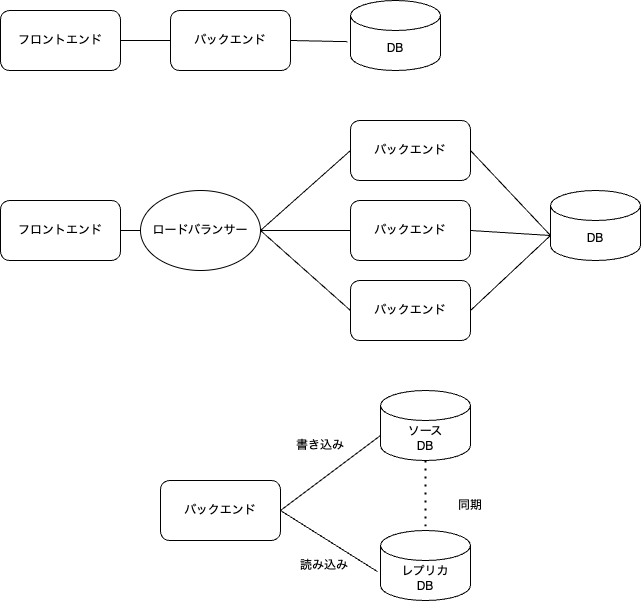

The diagram above was exported from draw.io. Its source (the exported page's mxGraphModel, read from the mxfile embedded in the PNG):
<mxGraphModel dx="897" dy="488" grid="1" gridSize="10" guides="1" tooltips="1" connect="1" arrows="1" fold="1" page="1" pageScale="1" pageWidth="827" pageHeight="1169" math="0" shadow="0">
  <root>
    <mxCell id="0" />
    <mxCell id="1" parent="0" />
    <mxCell id="2" value="バックエンド" style="rounded=1;whiteSpace=wrap;html=1;" vertex="1" parent="1">
      <mxGeometry x="264" y="100" width="120" height="60" as="geometry" />
    </mxCell>
    <mxCell id="3" value="DB" style="shape=cylinder3;whiteSpace=wrap;html=1;boundedLbl=1;backgroundOutline=1;size=15;" vertex="1" parent="1">
      <mxGeometry x="444" y="90" width="90" height="70" as="geometry" />
    </mxCell>
    <mxCell id="4" value="フロントエンド" style="rounded=1;whiteSpace=wrap;html=1;" vertex="1" parent="1">
      <mxGeometry x="94" y="100" width="120" height="60" as="geometry" />
    </mxCell>
    <mxCell id="5" value="" style="endArrow=none;html=1;entryX=1;entryY=0.5;entryDx=0;entryDy=0;exitX=0;exitY=0.5;exitDx=0;exitDy=0;" edge="1" parent="1" source="2" target="4">
      <mxGeometry width="50" height="50" relative="1" as="geometry">
        <mxPoint x="254" y="130" as="sourcePoint" />
        <mxPoint x="354" y="100" as="targetPoint" />
      </mxGeometry>
    </mxCell>
    <mxCell id="7" value="" style="endArrow=none;html=1;entryX=1;entryY=0.5;entryDx=0;entryDy=0;exitX=-0.033;exitY=0.588;exitDx=0;exitDy=0;exitPerimeter=0;" edge="1" parent="1" source="3" target="2">
      <mxGeometry width="50" height="50" relative="1" as="geometry">
        <mxPoint x="274" y="140" as="sourcePoint" />
        <mxPoint x="224" y="140" as="targetPoint" />
      </mxGeometry>
    </mxCell>
    <mxCell id="8" value="バックエンド" style="rounded=1;whiteSpace=wrap;html=1;" vertex="1" parent="1">
      <mxGeometry x="444" y="290" width="120" height="60" as="geometry" />
    </mxCell>
    <mxCell id="10" value="フロントエンド" style="rounded=1;whiteSpace=wrap;html=1;" vertex="1" parent="1">
      <mxGeometry x="94" y="290" width="120" height="60" as="geometry" />
    </mxCell>
    <mxCell id="11" value="" style="endArrow=none;html=1;entryX=1;entryY=0.5;entryDx=0;entryDy=0;exitX=0;exitY=0.5;exitDx=0;exitDy=0;" edge="1" parent="1" source="13" target="10">
      <mxGeometry width="50" height="50" relative="1" as="geometry">
        <mxPoint x="254" y="320" as="sourcePoint" />
        <mxPoint x="354" y="290" as="targetPoint" />
      </mxGeometry>
    </mxCell>
    <mxCell id="13" value="ロードバランサー" style="ellipse;whiteSpace=wrap;html=1;" vertex="1" parent="1">
      <mxGeometry x="234" y="280" width="120" height="80" as="geometry" />
    </mxCell>
    <mxCell id="14" value="" style="endArrow=none;html=1;entryX=1;entryY=0.5;entryDx=0;entryDy=0;exitX=0;exitY=0.5;exitDx=0;exitDy=0;" edge="1" parent="1" source="15" target="13">
      <mxGeometry width="50" height="50" relative="1" as="geometry">
        <mxPoint x="244" y="375.0000000000001" as="sourcePoint" />
        <mxPoint x="224" y="395.0000000000001" as="targetPoint" />
      </mxGeometry>
    </mxCell>
    <mxCell id="15" value="バックエンド" style="rounded=1;whiteSpace=wrap;html=1;" vertex="1" parent="1">
      <mxGeometry x="444" y="210" width="120" height="60" as="geometry" />
    </mxCell>
    <mxCell id="16" value="バックエンド" style="rounded=1;whiteSpace=wrap;html=1;" vertex="1" parent="1">
      <mxGeometry x="444" y="370" width="120" height="60" as="geometry" />
    </mxCell>
    <mxCell id="17" value="" style="endArrow=none;html=1;entryX=1;entryY=0.5;entryDx=0;entryDy=0;exitX=0;exitY=0.5;exitDx=0;exitDy=0;" edge="1" parent="1" source="8" target="13">
      <mxGeometry width="50" height="50" relative="1" as="geometry">
        <mxPoint x="453.9999999999998" y="249.9999999999999" as="sourcePoint" />
        <mxPoint x="364" y="310.0000000000001" as="targetPoint" />
      </mxGeometry>
    </mxCell>
    <mxCell id="18" value="" style="endArrow=none;html=1;exitX=0;exitY=0.5;exitDx=0;exitDy=0;" edge="1" parent="1" source="16">
      <mxGeometry width="50" height="50" relative="1" as="geometry">
        <mxPoint x="463.9999999999998" y="330.0000000000001" as="sourcePoint" />
        <mxPoint x="354" y="320" as="targetPoint" />
      </mxGeometry>
    </mxCell>
    <mxCell id="19" value="バックエンド" style="rounded=1;whiteSpace=wrap;html=1;" vertex="1" parent="1">
      <mxGeometry x="254" y="570" width="120" height="60" as="geometry" />
    </mxCell>
    <mxCell id="20" value="レプリカ&lt;br&gt;DB" style="shape=cylinder3;whiteSpace=wrap;html=1;boundedLbl=1;backgroundOutline=1;size=15;" vertex="1" parent="1">
      <mxGeometry x="474" y="620" width="90" height="70" as="geometry" />
    </mxCell>
    <mxCell id="21" value="" style="endArrow=none;html=1;entryX=1;entryY=0.5;entryDx=0;entryDy=0;exitX=-0.033;exitY=0.588;exitDx=0;exitDy=0;exitPerimeter=0;" edge="1" parent="1" source="20" target="19">
      <mxGeometry width="50" height="50" relative="1" as="geometry">
        <mxPoint x="264" y="560" as="sourcePoint" />
        <mxPoint x="214" y="560" as="targetPoint" />
      </mxGeometry>
    </mxCell>
    <mxCell id="22" value="ソース&lt;br&gt;DB" style="shape=cylinder3;whiteSpace=wrap;html=1;boundedLbl=1;backgroundOutline=1;size=15;" vertex="1" parent="1">
      <mxGeometry x="474" y="480" width="90" height="70" as="geometry" />
    </mxCell>
    <mxCell id="23" value="" style="endArrow=none;html=1;exitX=0;exitY=0;exitDx=0;exitDy=45;exitPerimeter=0;" edge="1" parent="1" source="22">
      <mxGeometry width="50" height="50" relative="1" as="geometry">
        <mxPoint x="471.03" y="681.1600000000001" as="sourcePoint" />
        <mxPoint x="374" y="600" as="targetPoint" />
      </mxGeometry>
    </mxCell>
    <mxCell id="24" value="書き込み" style="text;html=1;strokeColor=none;fillColor=none;align=center;verticalAlign=middle;whiteSpace=wrap;rounded=0;" vertex="1" parent="1">
      <mxGeometry x="384" y="520" width="60" height="30" as="geometry" />
    </mxCell>
    <mxCell id="25" value="読み込み" style="text;html=1;strokeColor=none;fillColor=none;align=center;verticalAlign=middle;whiteSpace=wrap;rounded=0;" vertex="1" parent="1">
      <mxGeometry x="388" y="640" width="60" height="30" as="geometry" />
    </mxCell>
    <mxCell id="26" value="" style="endArrow=none;dashed=1;html=1;dashPattern=1 3;strokeWidth=2;entryX=0.5;entryY=0;entryDx=0;entryDy=0;entryPerimeter=0;exitX=0.5;exitY=1;exitDx=0;exitDy=0;exitPerimeter=0;" edge="1" parent="1" source="22" target="20">
      <mxGeometry width="50" height="50" relative="1" as="geometry">
        <mxPoint x="334" y="500" as="sourcePoint" />
        <mxPoint x="384" y="450" as="targetPoint" />
      </mxGeometry>
    </mxCell>
    <mxCell id="27" value="同期" style="text;html=1;strokeColor=none;fillColor=none;align=center;verticalAlign=middle;whiteSpace=wrap;rounded=0;" vertex="1" parent="1">
      <mxGeometry x="534" y="580" width="60" height="30" as="geometry" />
    </mxCell>
    <mxCell id="28" value="DB" style="shape=cylinder3;whiteSpace=wrap;html=1;boundedLbl=1;backgroundOutline=1;size=15;" vertex="1" parent="1">
      <mxGeometry x="644" y="280" width="90" height="70" as="geometry" />
    </mxCell>
    <mxCell id="29" value="" style="endArrow=none;html=1;entryX=1;entryY=0.5;entryDx=0;entryDy=0;exitX=0;exitY=0;exitDx=0;exitDy=45;exitPerimeter=0;" edge="1" parent="1" source="28" target="8">
      <mxGeometry width="50" height="50" relative="1" as="geometry">
        <mxPoint x="634" y="320" as="sourcePoint" />
        <mxPoint x="394" y="140" as="targetPoint" />
      </mxGeometry>
    </mxCell>
    <mxCell id="30" value="" style="endArrow=none;html=1;entryX=1;entryY=0.5;entryDx=0;entryDy=0;exitX=0;exitY=0;exitDx=0;exitDy=45;exitPerimeter=0;" edge="1" parent="1" source="28" target="15">
      <mxGeometry width="50" height="50" relative="1" as="geometry">
        <mxPoint x="654" y="470" as="sourcePoint" />
        <mxPoint x="624" y="240" as="targetPoint" />
      </mxGeometry>
    </mxCell>
    <mxCell id="31" value="" style="endArrow=none;html=1;entryX=1;entryY=0.5;entryDx=0;entryDy=0;exitX=0;exitY=0;exitDx=0;exitDy=45;exitPerimeter=0;" edge="1" parent="1" source="28" target="16">
      <mxGeometry width="50" height="50" relative="1" as="geometry">
        <mxPoint x="664" y="340" as="sourcePoint" />
        <mxPoint x="584" y="260" as="targetPoint" />
      </mxGeometry>
    </mxCell>
  </root>
</mxGraphModel>